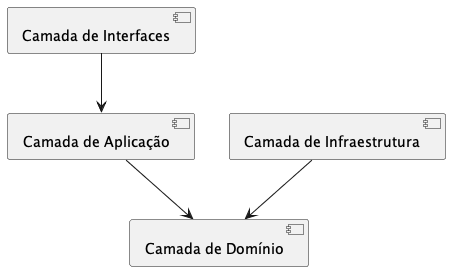

The diagram above was rendered by PlantUML. Its source (embedded in the PNG):
@startuml "DDD e Arquitetura Hexagonal"

[Camada de Interfaces] as interfaces
[Camada de Aplicação] as app
[Camada de Domínio] as domain
[Camada de Infraestrutura] as infra

interfaces --> app
app --> domain
infra --> domain

@enduml